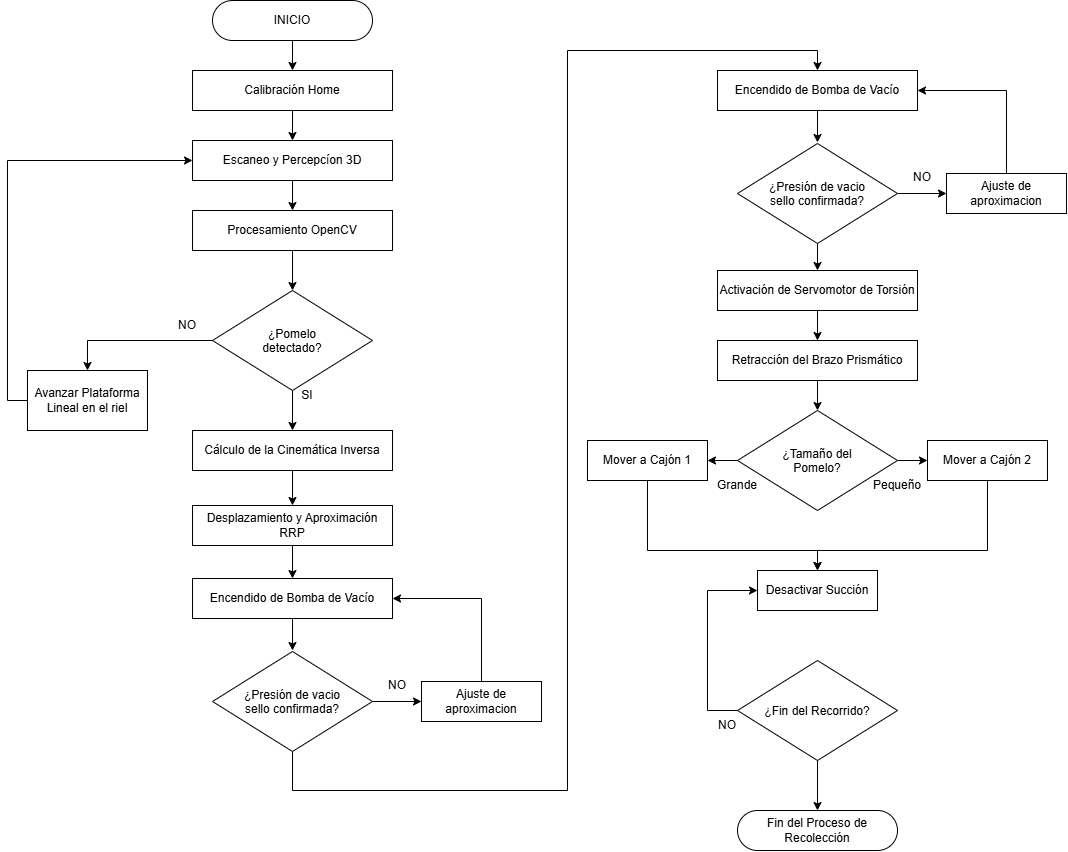

The diagram above was exported from draw.io. Its source (the exported page's mxGraphModel, read from the mxfile embedded in the PNG):
<mxGraphModel dx="2960" dy="971" grid="1" gridSize="10" guides="1" tooltips="1" connect="1" arrows="1" fold="1" page="1" pageScale="1" pageWidth="827" pageHeight="1169" math="0" shadow="0">
  <root>
    <mxCell id="0" />
    <mxCell id="1" parent="0" />
    <mxCell id="ej1jjxeRIlSqKFSwxrNs-28" edge="1" parent="1" source="ej1jjxeRIlSqKFSwxrNs-5" style="edgeStyle=orthogonalEdgeStyle;rounded=0;orthogonalLoop=1;jettySize=auto;html=1;" target="ej1jjxeRIlSqKFSwxrNs-6" value="">
      <mxGeometry relative="1" as="geometry" />
    </mxCell>
    <mxCell id="ej1jjxeRIlSqKFSwxrNs-5" parent="1" style="rounded=1;whiteSpace=wrap;html=1;arcSize=50;" value="INICIO" vertex="1">
      <mxGeometry height="40" width="160" x="145" y="90" as="geometry" />
    </mxCell>
    <mxCell id="ej1jjxeRIlSqKFSwxrNs-27" edge="1" parent="1" source="ej1jjxeRIlSqKFSwxrNs-6" style="edgeStyle=orthogonalEdgeStyle;rounded=0;orthogonalLoop=1;jettySize=auto;html=1;" target="ej1jjxeRIlSqKFSwxrNs-7" value="">
      <mxGeometry relative="1" as="geometry" />
    </mxCell>
    <mxCell id="ej1jjxeRIlSqKFSwxrNs-6" parent="1" style="rounded=0;whiteSpace=wrap;html=1;" value="Calibración Home" vertex="1">
      <mxGeometry height="40" width="200" x="125" y="160" as="geometry" />
    </mxCell>
    <mxCell id="ej1jjxeRIlSqKFSwxrNs-26" edge="1" parent="1" source="ej1jjxeRIlSqKFSwxrNs-7" style="edgeStyle=orthogonalEdgeStyle;rounded=0;orthogonalLoop=1;jettySize=auto;html=1;" target="ej1jjxeRIlSqKFSwxrNs-8" value="">
      <mxGeometry relative="1" as="geometry" />
    </mxCell>
    <mxCell id="ej1jjxeRIlSqKFSwxrNs-7" parent="1" style="rounded=0;whiteSpace=wrap;html=1;" value="Escaneo y Percepcíon 3D" vertex="1">
      <mxGeometry height="40" width="200" x="125" y="230" as="geometry" />
    </mxCell>
    <mxCell id="ej1jjxeRIlSqKFSwxrNs-25" edge="1" parent="1" source="ej1jjxeRIlSqKFSwxrNs-8" style="edgeStyle=orthogonalEdgeStyle;rounded=0;orthogonalLoop=1;jettySize=auto;html=1;" target="ej1jjxeRIlSqKFSwxrNs-11" value="">
      <mxGeometry relative="1" as="geometry" />
    </mxCell>
    <mxCell id="ej1jjxeRIlSqKFSwxrNs-8" parent="1" style="rounded=0;whiteSpace=wrap;html=1;" value="Procesamiento OpenCV" vertex="1">
      <mxGeometry height="40" width="200" x="125" y="300" as="geometry" />
    </mxCell>
    <mxCell id="ej1jjxeRIlSqKFSwxrNs-21" edge="1" parent="1" source="ej1jjxeRIlSqKFSwxrNs-11" style="edgeStyle=orthogonalEdgeStyle;rounded=0;orthogonalLoop=1;jettySize=auto;html=1;entryX=0.5;entryY=0;entryDx=0;entryDy=0;" target="ej1jjxeRIlSqKFSwxrNs-13">
      <mxGeometry relative="1" as="geometry" />
    </mxCell>
    <mxCell id="ej1jjxeRIlSqKFSwxrNs-23" edge="1" parent="1" source="ej1jjxeRIlSqKFSwxrNs-11" style="edgeStyle=orthogonalEdgeStyle;rounded=0;orthogonalLoop=1;jettySize=auto;html=1;" target="ej1jjxeRIlSqKFSwxrNs-12" value="">
      <mxGeometry relative="1" as="geometry" />
    </mxCell>
    <mxCell id="ej1jjxeRIlSqKFSwxrNs-11" parent="1" style="rhombus;whiteSpace=wrap;html=1;shapeInside=1;" value="¿Pomelo detectado?" vertex="1">
      <mxGeometry height="100" width="160" x="145" y="380" as="geometry" />
    </mxCell>
    <mxCell id="ej1jjxeRIlSqKFSwxrNs-39" edge="1" parent="1" source="ej1jjxeRIlSqKFSwxrNs-12" style="edgeStyle=orthogonalEdgeStyle;rounded=0;orthogonalLoop=1;jettySize=auto;html=1;" target="ej1jjxeRIlSqKFSwxrNs-15" value="">
      <mxGeometry relative="1" as="geometry" />
    </mxCell>
    <mxCell id="ej1jjxeRIlSqKFSwxrNs-12" parent="1" style="rounded=0;whiteSpace=wrap;html=1;" value="Cálculo de la Cinemática Inversa" vertex="1">
      <mxGeometry height="40" width="200" x="125" y="520" as="geometry" />
    </mxCell>
    <mxCell id="ej1jjxeRIlSqKFSwxrNs-29" edge="1" parent="1" source="ej1jjxeRIlSqKFSwxrNs-13" style="edgeStyle=orthogonalEdgeStyle;rounded=0;orthogonalLoop=1;jettySize=auto;html=1;entryX=0;entryY=0.5;entryDx=0;entryDy=0;exitX=0;exitY=0.5;exitDx=0;exitDy=0;" target="ej1jjxeRIlSqKFSwxrNs-7">
      <mxGeometry relative="1" as="geometry">
        <mxPoint x="-170" y="570" as="sourcePoint" />
        <mxPoint x="-95" y="260" as="targetPoint" />
      </mxGeometry>
    </mxCell>
    <mxCell id="ej1jjxeRIlSqKFSwxrNs-13" parent="1" style="rounded=0;whiteSpace=wrap;html=1;" value="Avanzar Plataforma Lineal en el riel" vertex="1">
      <mxGeometry height="60" width="120" x="-40" y="460" as="geometry" />
    </mxCell>
    <mxCell id="ej1jjxeRIlSqKFSwxrNs-42" edge="1" parent="1" source="ej1jjxeRIlSqKFSwxrNs-15" style="edgeStyle=orthogonalEdgeStyle;rounded=0;orthogonalLoop=1;jettySize=auto;html=1;entryX=0.5;entryY=0;entryDx=0;entryDy=0;" target="ej1jjxeRIlSqKFSwxrNs-16">
      <mxGeometry relative="1" as="geometry" />
    </mxCell>
    <mxCell id="ej1jjxeRIlSqKFSwxrNs-15" parent="1" style="rounded=0;whiteSpace=wrap;html=1;" value="Desplazamiento y Aproximación RRP" vertex="1">
      <mxGeometry height="40" width="200" x="125" y="595" as="geometry" />
    </mxCell>
    <mxCell id="ej1jjxeRIlSqKFSwxrNs-43" edge="1" parent="1" source="ej1jjxeRIlSqKFSwxrNs-16" style="edgeStyle=orthogonalEdgeStyle;rounded=0;orthogonalLoop=1;jettySize=auto;html=1;">
      <mxGeometry relative="1" as="geometry">
        <mxPoint x="225" y="740" as="targetPoint" />
      </mxGeometry>
    </mxCell>
    <mxCell id="ej1jjxeRIlSqKFSwxrNs-16" parent="1" style="rounded=0;whiteSpace=wrap;html=1;" value="Encendido de Bomba de Vacío" vertex="1">
      <mxGeometry height="40" width="200" x="125" y="668" as="geometry" />
    </mxCell>
    <mxCell id="ej1jjxeRIlSqKFSwxrNs-36" edge="1" parent="1" source="ej1jjxeRIlSqKFSwxrNs-20" style="edgeStyle=orthogonalEdgeStyle;rounded=0;orthogonalLoop=1;jettySize=auto;html=1;exitX=0.5;exitY=0;exitDx=0;exitDy=0;entryX=1;entryY=0.5;entryDx=0;entryDy=0;" target="ej1jjxeRIlSqKFSwxrNs-16">
      <mxGeometry relative="1" as="geometry" />
    </mxCell>
    <mxCell id="ej1jjxeRIlSqKFSwxrNs-20" parent="1" style="rounded=0;whiteSpace=wrap;html=1;" value="Ajuste de aproximacion" vertex="1">
      <mxGeometry height="40" width="120" x="354" y="771" as="geometry" />
    </mxCell>
    <mxCell id="ej1jjxeRIlSqKFSwxrNs-22" parent="1" style="text;html=1;whiteSpace=wrap;strokeColor=none;fillColor=none;align=center;verticalAlign=middle;rounded=0;" value="NO" vertex="1">
      <mxGeometry height="30" width="60" x="90" y="400" as="geometry" />
    </mxCell>
    <mxCell id="ej1jjxeRIlSqKFSwxrNs-24" parent="1" style="text;html=1;whiteSpace=wrap;strokeColor=none;fillColor=none;align=center;verticalAlign=middle;rounded=0;" value="SI" vertex="1">
      <mxGeometry height="30" width="60" x="210" y="470" as="geometry" />
    </mxCell>
    <mxCell id="ej1jjxeRIlSqKFSwxrNs-32" edge="1" parent="1" source="ej1jjxeRIlSqKFSwxrNs-31" style="edgeStyle=orthogonalEdgeStyle;rounded=0;orthogonalLoop=1;jettySize=auto;html=1;" target="ej1jjxeRIlSqKFSwxrNs-20" value="">
      <mxGeometry relative="1" as="geometry" />
    </mxCell>
    <mxCell id="ej1jjxeRIlSqKFSwxrNs-51" edge="1" parent="1" source="ej1jjxeRIlSqKFSwxrNs-31" style="edgeStyle=orthogonalEdgeStyle;rounded=0;orthogonalLoop=1;jettySize=auto;html=1;exitX=0.5;exitY=1;exitDx=0;exitDy=0;entryX=0.5;entryY=0;entryDx=0;entryDy=0;" target="ej1jjxeRIlSqKFSwxrNs-45">
      <mxGeometry relative="1" as="geometry">
        <Array as="points">
          <mxPoint x="225" y="880" />
          <mxPoint x="500" y="880" />
          <mxPoint x="500" y="140" />
          <mxPoint x="750" y="140" />
        </Array>
        <mxPoint x="225" y="865.5" as="sourcePoint" />
        <mxPoint x="720" y="100" as="targetPoint" />
      </mxGeometry>
    </mxCell>
    <mxCell id="ej1jjxeRIlSqKFSwxrNs-31" parent="1" style="rhombus;whiteSpace=wrap;html=1;shapeInside=1;" value="¿Presión de vacio sello confirmada?" vertex="1">
      <mxGeometry height="100" width="160" x="145" y="741" as="geometry" />
    </mxCell>
    <mxCell id="ej1jjxeRIlSqKFSwxrNs-33" parent="1" style="text;html=1;whiteSpace=wrap;strokeColor=none;fillColor=none;align=center;verticalAlign=middle;rounded=0;" value="NO" vertex="1">
      <mxGeometry height="30" width="60" x="300" y="760" as="geometry" />
    </mxCell>
    <mxCell id="ej1jjxeRIlSqKFSwxrNs-44" edge="1" parent="1" source="ej1jjxeRIlSqKFSwxrNs-45" style="edgeStyle=orthogonalEdgeStyle;rounded=0;orthogonalLoop=1;jettySize=auto;html=1;">
      <mxGeometry relative="1" as="geometry">
        <mxPoint x="750" y="232" as="targetPoint" />
      </mxGeometry>
    </mxCell>
    <mxCell id="ej1jjxeRIlSqKFSwxrNs-45" parent="1" style="rounded=0;whiteSpace=wrap;html=1;" value="Encendido de Bomba de Vacío" vertex="1">
      <mxGeometry height="40" width="200" x="650" y="160" as="geometry" />
    </mxCell>
    <mxCell id="ej1jjxeRIlSqKFSwxrNs-46" edge="1" parent="1" source="ej1jjxeRIlSqKFSwxrNs-47" style="edgeStyle=orthogonalEdgeStyle;rounded=0;orthogonalLoop=1;jettySize=auto;html=1;exitX=0.5;exitY=0;exitDx=0;exitDy=0;entryX=1;entryY=0.5;entryDx=0;entryDy=0;" target="ej1jjxeRIlSqKFSwxrNs-45">
      <mxGeometry relative="1" as="geometry" />
    </mxCell>
    <mxCell id="ej1jjxeRIlSqKFSwxrNs-47" parent="1" style="rounded=0;whiteSpace=wrap;html=1;" value="Ajuste de aproximacion" vertex="1">
      <mxGeometry height="40" width="120" x="879" y="263" as="geometry" />
    </mxCell>
    <mxCell id="ej1jjxeRIlSqKFSwxrNs-48" edge="1" parent="1" source="ej1jjxeRIlSqKFSwxrNs-49" style="edgeStyle=orthogonalEdgeStyle;rounded=0;orthogonalLoop=1;jettySize=auto;html=1;" target="ej1jjxeRIlSqKFSwxrNs-47" value="">
      <mxGeometry relative="1" as="geometry" />
    </mxCell>
    <mxCell id="ej1jjxeRIlSqKFSwxrNs-66" edge="1" parent="1" source="ej1jjxeRIlSqKFSwxrNs-49" style="edgeStyle=orthogonalEdgeStyle;rounded=0;orthogonalLoop=1;jettySize=auto;html=1;entryX=0.5;entryY=0;entryDx=0;entryDy=0;" target="ej1jjxeRIlSqKFSwxrNs-53">
      <mxGeometry relative="1" as="geometry" />
    </mxCell>
    <mxCell id="ej1jjxeRIlSqKFSwxrNs-49" parent="1" style="rhombus;whiteSpace=wrap;html=1;shapeInside=1;" value="¿Presión de vacio sello confirmada?" vertex="1">
      <mxGeometry height="100" width="160" x="670" y="233" as="geometry" />
    </mxCell>
    <mxCell id="ej1jjxeRIlSqKFSwxrNs-50" parent="1" style="text;html=1;whiteSpace=wrap;strokeColor=none;fillColor=none;align=center;verticalAlign=middle;rounded=0;" value="NO" vertex="1">
      <mxGeometry height="30" width="60" x="825" y="252" as="geometry" />
    </mxCell>
    <mxCell id="ej1jjxeRIlSqKFSwxrNs-67" edge="1" parent="1" source="ej1jjxeRIlSqKFSwxrNs-53" style="edgeStyle=orthogonalEdgeStyle;rounded=0;orthogonalLoop=1;jettySize=auto;html=1;entryX=0.5;entryY=0;entryDx=0;entryDy=0;" target="ej1jjxeRIlSqKFSwxrNs-54">
      <mxGeometry relative="1" as="geometry" />
    </mxCell>
    <mxCell id="ej1jjxeRIlSqKFSwxrNs-53" parent="1" style="rounded=0;whiteSpace=wrap;html=1;" value="Activación de Servomotor de Torsión" vertex="1">
      <mxGeometry height="40" width="200" x="650" y="360" as="geometry" />
    </mxCell>
    <mxCell id="ej1jjxeRIlSqKFSwxrNs-68" edge="1" parent="1" source="ej1jjxeRIlSqKFSwxrNs-54" style="edgeStyle=orthogonalEdgeStyle;rounded=0;orthogonalLoop=1;jettySize=auto;html=1;entryX=0.5;entryY=0;entryDx=0;entryDy=0;" target="ej1jjxeRIlSqKFSwxrNs-55">
      <mxGeometry relative="1" as="geometry" />
    </mxCell>
    <mxCell id="ej1jjxeRIlSqKFSwxrNs-54" parent="1" style="rounded=0;whiteSpace=wrap;html=1;" value="Retracción del Brazo Prismático" vertex="1">
      <mxGeometry height="40" width="200" x="650" y="430" as="geometry" />
    </mxCell>
    <mxCell id="ej1jjxeRIlSqKFSwxrNs-61" edge="1" parent="1" source="ej1jjxeRIlSqKFSwxrNs-55" style="edgeStyle=orthogonalEdgeStyle;rounded=0;orthogonalLoop=1;jettySize=auto;html=1;" target="ej1jjxeRIlSqKFSwxrNs-58" value="">
      <mxGeometry relative="1" as="geometry" />
    </mxCell>
    <mxCell id="ej1jjxeRIlSqKFSwxrNs-62" edge="1" parent="1" source="ej1jjxeRIlSqKFSwxrNs-55" style="edgeStyle=orthogonalEdgeStyle;rounded=0;orthogonalLoop=1;jettySize=auto;html=1;" target="ej1jjxeRIlSqKFSwxrNs-57" value="">
      <mxGeometry relative="1" as="geometry" />
    </mxCell>
    <mxCell id="ej1jjxeRIlSqKFSwxrNs-55" parent="1" style="rhombus;whiteSpace=wrap;html=1;shapeInside=1;" value="¿Tamaño del Pomelo?" vertex="1">
      <mxGeometry height="100" width="160" x="670" y="500" as="geometry" />
    </mxCell>
    <mxCell id="ej1jjxeRIlSqKFSwxrNs-74" edge="1" parent="1" source="ej1jjxeRIlSqKFSwxrNs-57" style="edgeStyle=orthogonalEdgeStyle;rounded=0;orthogonalLoop=1;jettySize=auto;html=1;entryX=0.5;entryY=0;entryDx=0;entryDy=0;" target="ej1jjxeRIlSqKFSwxrNs-69">
      <mxGeometry relative="1" as="geometry">
        <Array as="points">
          <mxPoint x="580" y="640" />
          <mxPoint x="750" y="640" />
        </Array>
      </mxGeometry>
    </mxCell>
    <mxCell id="ej1jjxeRIlSqKFSwxrNs-57" parent="1" style="rounded=0;whiteSpace=wrap;html=1;" value="Mover a Cajón 1" vertex="1">
      <mxGeometry height="40" width="120" x="520" y="530" as="geometry" />
    </mxCell>
    <mxCell id="ej1jjxeRIlSqKFSwxrNs-75" edge="1" parent="1" source="ej1jjxeRIlSqKFSwxrNs-58" style="edgeStyle=orthogonalEdgeStyle;rounded=0;orthogonalLoop=1;jettySize=auto;html=1;entryX=0.5;entryY=0;entryDx=0;entryDy=0;" target="ej1jjxeRIlSqKFSwxrNs-69">
      <mxGeometry relative="1" as="geometry">
        <Array as="points">
          <mxPoint x="920" y="640" />
          <mxPoint x="750" y="640" />
        </Array>
      </mxGeometry>
    </mxCell>
    <mxCell id="ej1jjxeRIlSqKFSwxrNs-58" parent="1" style="rounded=0;whiteSpace=wrap;html=1;" value="Mover a Cajón 2" vertex="1">
      <mxGeometry height="40" width="120" x="860" y="530" as="geometry" />
    </mxCell>
    <mxCell id="ej1jjxeRIlSqKFSwxrNs-63" parent="1" style="text;html=1;whiteSpace=wrap;strokeColor=none;fillColor=none;align=center;verticalAlign=middle;rounded=0;" value="Grande" vertex="1">
      <mxGeometry height="30" width="60" x="640" y="560" as="geometry" />
    </mxCell>
    <mxCell id="ej1jjxeRIlSqKFSwxrNs-64" parent="1" style="text;html=1;whiteSpace=wrap;strokeColor=none;fillColor=none;align=center;verticalAlign=middle;rounded=0;" value="Pequeño" vertex="1">
      <mxGeometry height="30" width="60" x="800" y="560" as="geometry" />
    </mxCell>
    <mxCell id="ej1jjxeRIlSqKFSwxrNs-69" parent="1" style="rounded=0;whiteSpace=wrap;html=1;" value="Desactivar Succión" vertex="1">
      <mxGeometry height="40" width="120" x="690" y="660" as="geometry" />
    </mxCell>
    <mxCell id="ej1jjxeRIlSqKFSwxrNs-78" edge="1" parent="1" source="ej1jjxeRIlSqKFSwxrNs-77" style="edgeStyle=orthogonalEdgeStyle;rounded=0;orthogonalLoop=1;jettySize=auto;html=1;entryX=0;entryY=0.5;entryDx=0;entryDy=0;" target="ej1jjxeRIlSqKFSwxrNs-69">
      <mxGeometry relative="1" as="geometry">
        <Array as="points">
          <mxPoint x="640" y="800" />
          <mxPoint x="640" y="680" />
        </Array>
      </mxGeometry>
    </mxCell>
    <mxCell id="ej1jjxeRIlSqKFSwxrNs-81" edge="1" parent="1" source="ej1jjxeRIlSqKFSwxrNs-77" style="edgeStyle=orthogonalEdgeStyle;rounded=0;orthogonalLoop=1;jettySize=auto;html=1;" target="ej1jjxeRIlSqKFSwxrNs-80" value="">
      <mxGeometry relative="1" as="geometry" />
    </mxCell>
    <mxCell id="ej1jjxeRIlSqKFSwxrNs-77" parent="1" style="rhombus;whiteSpace=wrap;html=1;shapeInside=1;" value="¿Fin del Recorrido?" vertex="1">
      <mxGeometry height="100" width="160" x="670" y="750" as="geometry" />
    </mxCell>
    <mxCell id="ej1jjxeRIlSqKFSwxrNs-79" parent="1" style="text;html=1;whiteSpace=wrap;strokeColor=none;fillColor=none;align=center;verticalAlign=middle;rounded=0;" value="NO" vertex="1">
      <mxGeometry height="30" width="60" x="630" y="800" as="geometry" />
    </mxCell>
    <mxCell id="ej1jjxeRIlSqKFSwxrNs-80" parent="1" style="rounded=1;whiteSpace=wrap;html=1;arcSize=50;" value="Fin del Proceso de Recolección" vertex="1">
      <mxGeometry height="40" width="160" x="670" y="900" as="geometry" />
    </mxCell>
  </root>
</mxGraphModel>